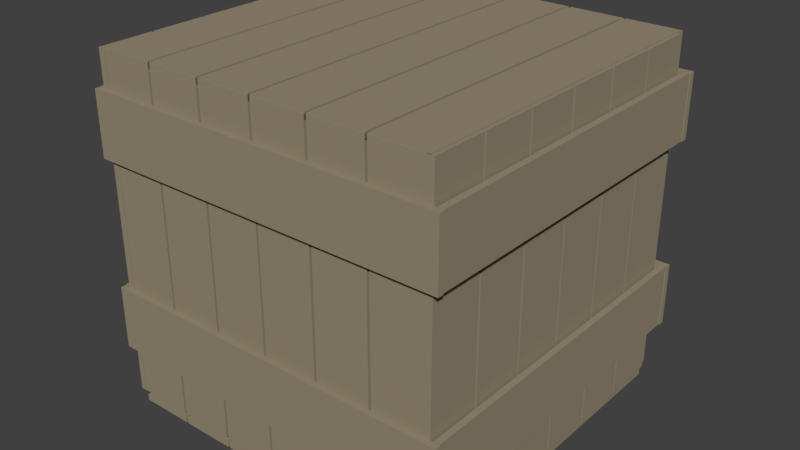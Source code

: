 # Source: StorageCrate_02blend.blend  (saved by Blender 2.78.0; exported with 4.5.12 LTS)
import bpy
from mathutils import Matrix  # noqa: F401  (used for matrix-valued properties, if any)

bpy.ops.wm.read_factory_settings(use_empty=True)
scene = bpy.context.scene
scene.name = 'Scene'

# ---- collections
col_collection_1 = bpy.data.collections.new('Collection 1'); scene.collection.children.link(col_collection_1)

# ---- materials (node trees are filled in below, after node groups)
mat_material_001 = bpy.data.materials.new('Material.001')
mat_material_001.alpha_threshold = 0.0
mat_material_001.use_transparent_shadow = False
mat_material_001.diffuse_color = (0.3108, 0.2622, 0.1777, 1.0)
mat_material_001.roughness = 0.5

# ---- material node trees

# ---- world
world_world = bpy.data.worlds.new('World'); scene.world = world_world
world_world.color = (0.05088, 0.05088, 0.05088)
world_world.use_sun_shadow = False
world_world.sun_shadow_jitter_overblur = 0.0
world_world.cycles.sampling_method = 'MANUAL'

# ---- meshes
me_plane_003 = bpy.data.meshes.new('Plane.003')
me_plane_003.from_pydata([(17.61, 3.068, 0.3099), (17.61, 3.068, 0.6869), (-1.446, 3.068, 0.3099), (-1.446, 3.068, 0.6869), (17.61, 3.103, 0.3099), (17.61, 3.103, 0.6869), (-1.446, 3.103, 0.3099), (-1.446, 3.103, 0.6869), (17.61, 3.068, 1.44), (17.61, 3.068, 1.817), (-1.446, 3.068, 1.44), (-1.446, 3.068, 1.817), (17.61, 3.103, 1.44), (17.61, 3.103, 1.817), (-1.446, 3.103, 1.44), (-1.446, 3.103, 1.817), (17.61, 0.9533, 1.44), (17.61, 0.9533, 1.817), (-1.446, 0.9533, 1.44), (-1.446, 0.9533, 1.817), (17.61, 0.9883, 1.44), (17.61, 0.9883, 1.817), (-1.446, 0.9883, 1.44), (-1.446, 0.9883, 1.817), (17.61, 0.9533, 0.3099), (17.61, 0.9533, 0.6869), (-1.446, 0.9533, 0.3099), (-1.446, 0.9533, 0.6869), (17.61, 0.9883, 0.3099), (17.61, 0.9883, 0.6869), (-1.446, 0.9883, 0.3099), (-1.446, 0.9883, 0.6869), (-1.819, 0.9478, 0.3099), (-1.819, 0.9478, 0.6869), (-1.819, 3.097, 0.3099), (-1.819, 3.097, 0.6869), (-1.491, 0.9478, 0.3099), (-1.491, 0.9478, 0.6869), (-1.491, 3.097, 0.3099), (-1.491, 3.097, 0.6869), (-1.819, 0.9478, 1.44), (-1.819, 0.9478, 1.817), (-1.819, 3.097, 1.44), (-1.819, 3.097, 1.817), (-1.491, 0.9478, 1.44), (-1.491, 0.9478, 1.817), (-1.491, 3.097, 1.44), (-1.491, 3.097, 1.817), (17.65, 0.9478, 1.44), (17.65, 0.9478, 1.817), (17.65, 3.097, 1.44), (17.65, 3.097, 1.817), (17.98, 0.9478, 1.44), (17.98, 0.9478, 1.817), (17.98, 3.097, 1.44), (17.98, 3.097, 1.817), (-1.506, 1.001, 0.02783), (1.506, 1.001, 0.02783), (-1.506, 1.001, 2.028), (1.506, 1.001, 2.028), (1.624, 1.001, 0.02783), (4.636, 1.001, 0.02783), (1.624, 1.001, 2.028), (4.636, 1.001, 2.028), (4.754, 1.001, 0.02783), (7.766, 1.001, 0.02783), (4.754, 1.001, 2.028), (7.766, 1.001, 2.028), (7.884, 1.001, 0.02783), (10.9, 1.001, 0.02783), (7.884, 1.001, 2.028), (10.9, 1.001, 2.028), (11.01, 1.001, 0.02783), (14.03, 1.001, 0.02783), (11.01, 1.001, 2.028), (14.03, 1.001, 2.028), (14.14, 1.001, 0.02783), (17.16, 1.001, 0.02783), (14.14, 1.001, 2.028), (17.16, 1.001, 2.028), (-1.506, 1.041, 0.02783), (1.506, 1.041, 0.02783), (-1.506, 1.041, 2.028), (1.506, 1.041, 2.028), (1.624, 1.041, 0.02783), (4.636, 1.041, 0.02783), (1.624, 1.041, 2.028), (4.636, 1.041, 2.028), (4.754, 1.041, 0.02783), (7.766, 1.041, 0.02783), (4.754, 1.041, 2.028), (7.766, 1.041, 2.028), (7.884, 1.041, 0.02783), (10.9, 1.041, 0.02783), (7.884, 1.041, 2.028), (10.9, 1.041, 2.028), (11.01, 1.041, 0.02783), (14.03, 1.041, 0.02783), (11.01, 1.041, 2.028), (14.03, 1.041, 2.028), (14.14, 1.041, 0.02783), (17.16, 1.041, 0.02783), (14.14, 1.041, 2.028), (17.16, 1.041, 2.028), (-1.539, 3.024, 0.02783), (1.472, 3.024, 0.02783), (-1.539, 3.024, 2.028), (1.472, 3.024, 2.028), (1.601, 3.024, 0.02783), (4.612, 3.024, 0.02783), (1.601, 3.024, 2.028), (4.612, 3.024, 2.028), (4.741, 3.024, 0.02783), (7.752, 3.024, 0.02783), (4.741, 3.024, 2.028), (7.752, 3.024, 2.028), (7.881, 3.024, 0.02783), (10.89, 3.024, 0.02783), (7.881, 3.024, 2.028), (10.89, 3.024, 2.028), (11.02, 3.024, 0.02783), (14.03, 3.024, 0.02783), (11.02, 3.024, 2.028), (14.03, 3.024, 2.028), (14.16, 3.024, 0.02783), (17.17, 3.024, 0.02783), (14.16, 3.024, 2.028), (17.17, 3.024, 2.028), (-1.539, 3.064, 0.02783), (1.472, 3.064, 0.02783), (-1.539, 3.064, 2.028), (1.472, 3.064, 2.028), (1.601, 3.064, 0.02783), (4.612, 3.064, 0.02783), (1.601, 3.064, 2.028), (4.612, 3.064, 2.028), (4.741, 3.064, 0.02783), (7.752, 3.064, 0.02783), (4.741, 3.064, 2.028), (7.752, 3.064, 2.028), (7.881, 3.064, 0.02783), (10.89, 3.064, 0.02783), (7.881, 3.064, 2.028), (10.89, 3.064, 2.028), (11.02, 3.064, 0.02783), (14.03, 3.064, 0.02783), (11.02, 3.064, 2.028), (14.03, 3.064, 2.028), (14.16, 3.064, 0.02783), (17.17, 3.064, 0.02783), (14.16, 3.064, 2.028), (17.17, 3.064, 2.028), (-1.474, 3.023, 0.0), (-1.474, 2.701, 0.0), (17.26, 3.023, 0.0), (17.26, 2.701, 0.0), (-1.474, 3.023, 2.034), (-1.474, 2.701, 2.034), (17.26, 3.023, 2.034), (17.26, 2.701, 2.034), (-1.518, 3.023, 0.02783), (-1.518, 2.701, 0.02783), (-1.518, 3.023, 2.028), (-1.518, 2.701, 2.028), (17.27, 3.023, 0.02783), (17.27, 2.701, 0.02783), (17.27, 3.023, 2.028), (17.27, 2.701, 2.028), (-1.474, 2.686, 0.0), (-1.474, 2.365, 0.0), (17.26, 2.686, 0.0), (17.26, 2.365, 0.0), (-1.474, 2.686, 2.034), (-1.474, 2.365, 2.034), (17.26, 2.686, 2.034), (17.26, 2.365, 2.034), (-1.518, 2.686, 0.02783), (-1.518, 2.365, 0.02783), (-1.518, 2.686, 2.028), (-1.518, 2.365, 2.028), (17.27, 2.686, 0.02783), (17.27, 2.365, 0.02783), (17.27, 2.686, 2.028), (17.27, 2.365, 2.028), (-1.474, 2.35, 0.0), (-1.474, 2.028, 0.0), (17.26, 2.35, 0.0), (17.26, 2.028, 0.0), (-1.474, 2.35, 2.034), (-1.474, 2.028, 2.034), (17.26, 2.35, 2.034), (17.26, 2.028, 2.034), (-1.518, 2.35, 0.02783), (-1.518, 2.028, 0.02783), (-1.518, 2.35, 2.028), (-1.518, 2.028, 2.028), (17.27, 2.35, 0.02783), (17.27, 2.028, 0.02783), (17.27, 2.35, 2.028), (17.27, 2.028, 2.028), (-1.474, 2.014, 0.0), (-1.474, 1.692, 0.0), (17.26, 2.014, 0.0), (17.26, 1.692, 0.0), (-1.474, 2.014, 2.034), (-1.474, 1.692, 2.034), (17.26, 2.014, 2.034), (17.26, 1.692, 2.034), (-1.518, 2.014, 0.02783), (-1.518, 1.692, 0.02783), (-1.518, 2.014, 2.028), (-1.518, 1.692, 2.028), (17.27, 2.014, 0.02783), (17.27, 1.692, 0.02783), (17.27, 2.014, 2.028), (17.27, 1.692, 2.028), (-1.474, 1.677, 0.0), (-1.474, 1.356, 0.0), (17.26, 1.677, 0.0), (17.26, 1.356, 0.0), (-1.474, 1.677, 2.034), (-1.474, 1.356, 2.034), (17.26, 1.677, 2.034), (17.26, 1.356, 2.034), (-1.518, 1.677, 0.02783), (-1.518, 1.356, 0.02783), (-1.518, 1.677, 2.028), (-1.518, 1.356, 2.028), (17.27, 1.677, 0.02783), (17.27, 1.356, 0.02783), (17.27, 1.677, 2.028), (17.27, 1.356, 2.028), (-1.474, 1.341, 0.0), (-1.474, 1.019, 0.0), (17.26, 1.341, 0.0), (17.26, 1.019, 0.0), (-1.474, 1.341, 2.034), (-1.474, 1.019, 2.034), (17.26, 1.341, 2.034), (17.26, 1.019, 2.034), (-1.518, 1.341, 0.02783), (-1.518, 1.019, 0.02783), (-1.518, 1.341, 2.028), (-1.518, 1.019, 2.028), (17.27, 1.341, 0.02783), (17.27, 1.019, 0.02783), (17.27, 1.341, 2.028), (17.27, 1.019, 2.028), (-1.474, 3.023, -0.04), (-1.474, 2.701, -0.04), (17.26, 3.023, -0.04), (17.26, 2.701, -0.04), (-1.474, 3.023, 1.994), (-1.474, 2.701, 1.994), (17.26, 3.023, 1.994), (17.26, 2.701, 1.994), (-1.143, 3.023, 0.02783), (-1.143, 2.701, 0.02783), (-1.143, 3.023, 2.028), (-1.143, 2.701, 2.028), (17.65, 3.023, 0.02783), (17.65, 2.701, 0.02783), (17.65, 3.023, 2.028), (17.65, 2.701, 2.028), (-1.474, 2.686, -0.04), (-1.474, 2.365, -0.04), (17.26, 2.686, -0.04), (17.26, 2.365, -0.04), (-1.474, 2.686, 1.994), (-1.474, 2.365, 1.994), (17.26, 2.686, 1.994), (17.26, 2.365, 1.994), (-1.143, 2.686, 0.02783), (-1.143, 2.365, 0.02783), (-1.143, 2.686, 2.028), (-1.143, 2.365, 2.028), (17.65, 2.686, 0.02783), (17.65, 2.365, 0.02783), (17.65, 2.686, 2.028), (17.65, 2.365, 2.028), (-1.474, 2.35, -0.04), (-1.474, 2.028, -0.04), (17.26, 2.35, -0.04), (17.26, 2.028, -0.04), (-1.474, 2.35, 1.994), (-1.474, 2.028, 1.994), (17.26, 2.35, 1.994), (17.26, 2.028, 1.994), (-1.143, 2.35, 0.02783), (-1.143, 2.028, 0.02783), (-1.143, 2.35, 2.028), (-1.143, 2.028, 2.028), (17.65, 2.35, 0.02783), (17.65, 2.028, 0.02783), (17.65, 2.35, 2.028), (17.65, 2.028, 2.028), (-1.474, 2.014, -0.04), (-1.474, 1.692, -0.04), (17.26, 2.014, -0.04), (17.26, 1.692, -0.04), (-1.474, 2.014, 1.994), (-1.474, 1.692, 1.994), (17.26, 2.014, 1.994), (17.26, 1.692, 1.994), (-1.143, 2.014, 0.02783), (-1.143, 1.692, 0.02783), (-1.143, 2.014, 2.028), (-1.143, 1.692, 2.028), (17.65, 2.014, 0.02783), (17.65, 1.692, 0.02783), (17.65, 2.014, 2.028), (17.65, 1.692, 2.028), (-1.474, 1.677, -0.04), (-1.474, 1.356, -0.04), (17.26, 1.677, -0.04), (17.26, 1.356, -0.04), (-1.474, 1.677, 1.994), (-1.474, 1.356, 1.994), (17.26, 1.677, 1.994), (17.26, 1.356, 1.994), (-1.143, 1.677, 0.02783), (-1.143, 1.356, 0.02783), (-1.143, 1.677, 2.028), (-1.143, 1.356, 2.028), (17.65, 1.677, 0.02783), (17.65, 1.356, 0.02783), (17.65, 1.677, 2.028), (17.65, 1.356, 2.028), (-1.474, 1.341, -0.04), (-1.474, 1.019, -0.04), (17.26, 1.341, -0.04), (17.26, 1.019, -0.04), (-1.474, 1.341, 1.994), (-1.474, 1.019, 1.994), (17.26, 1.341, 1.994), (17.26, 1.019, 1.994), (-1.143, 1.341, 0.02783), (-1.143, 1.019, 0.02783), (-1.143, 1.341, 2.028), (-1.143, 1.019, 2.028), (17.65, 1.341, 0.02783), (17.65, 1.019, 0.02783), (17.65, 1.341, 2.028), (17.65, 1.019, 2.028), (17.65, 0.9478, 0.3099), (17.65, 0.9478, 0.6869), (17.65, 3.097, 0.3099), (17.65, 3.097, 0.6869), (17.98, 0.9478, 0.3099), (17.98, 0.9478, 0.6869), (17.98, 3.097, 0.3099), (17.98, 3.097, 0.6869)], [], [(0, 1, 3, 2), (4, 6, 7, 5), (0, 2, 6, 4), (1, 0, 4, 5), (3, 1, 5, 7), (2, 3, 7, 6), (8, 9, 11, 10), (12, 14, 15, 13), (8, 10, 14, 12), (9, 8, 12, 13), (11, 9, 13, 15), (10, 11, 15, 14), (16, 17, 19, 18), (20, 22, 23, 21), (16, 18, 22, 20), (17, 16, 20, 21), (19, 17, 21, 23), (18, 19, 23, 22), (24, 25, 27, 26), (28, 30, 31, 29), (24, 26, 30, 28), (25, 24, 28, 29), (27, 25, 29, 31), (26, 27, 31, 30), (32, 33, 35, 34), (36, 38, 39, 37), (32, 34, 38, 36), (33, 32, 36, 37), (35, 33, 37, 39), (34, 35, 39, 38), (40, 41, 43, 42), (44, 46, 47, 45), (40, 42, 46, 44), (41, 40, 44, 45), (43, 41, 45, 47), (42, 43, 47, 46), (48, 49, 51, 50), (52, 54, 55, 53), (48, 50, 54, 52), (49, 48, 52, 53), (51, 49, 53, 55), (50, 51, 55, 54), (56, 57, 59, 58), (60, 61, 63, 62), (64, 65, 67, 66), (68, 69, 71, 70), (72, 73, 75, 74), (76, 77, 79, 78), (80, 82, 83, 81), (84, 86, 87, 85), (88, 90, 91, 89), (92, 94, 95, 93), (96, 98, 99, 97), (100, 102, 103, 101), (56, 58, 82, 80), (57, 56, 80, 81), (59, 57, 81, 83), (58, 59, 83, 82), (60, 62, 86, 84), (61, 60, 84, 85), (63, 61, 85, 87), (62, 63, 87, 86), (64, 66, 90, 88), (65, 64, 88, 89), (67, 65, 89, 91), (66, 67, 91, 90), (68, 70, 94, 92), (69, 68, 92, 93), (71, 69, 93, 95), (70, 71, 95, 94), (72, 74, 98, 96), (73, 72, 96, 97), (75, 73, 97, 99), (74, 75, 99, 98), (76, 78, 102, 100), (77, 76, 100, 101), (79, 77, 101, 103), (78, 79, 103, 102), (104, 105, 107, 106), (108, 109, 111, 110), (112, 113, 115, 114), (116, 117, 119, 118), (120, 121, 123, 122), (124, 125, 127, 126), (128, 130, 131, 129), (132, 134, 135, 133), (136, 138, 139, 137), (140, 142, 143, 141), (144, 146, 147, 145), (148, 150, 151, 149), (104, 106, 130, 128), (105, 104, 128, 129), (107, 105, 129, 131), (106, 107, 131, 130), (108, 110, 134, 132), (109, 108, 132, 133), (111, 109, 133, 135), (110, 111, 135, 134), (112, 114, 138, 136), (113, 112, 136, 137), (115, 113, 137, 139), (114, 115, 139, 138), (116, 118, 142, 140), (117, 116, 140, 141), (119, 117, 141, 143), (118, 119, 143, 142), (120, 122, 146, 144), (121, 120, 144, 145), (123, 121, 145, 147), (122, 123, 147, 146), (124, 126, 150, 148), (125, 124, 148, 149), (127, 125, 149, 151), (126, 127, 151, 150), (152, 153, 155, 154), (156, 157, 159, 158), (160, 161, 163, 162), (164, 165, 167, 166), (168, 169, 171, 170), (172, 173, 175, 174), (176, 177, 179, 178), (180, 181, 183, 182), (184, 185, 187, 186), (188, 189, 191, 190), (192, 193, 195, 194), (196, 197, 199, 198), (200, 201, 203, 202), (204, 205, 207, 206), (208, 209, 211, 210), (212, 213, 215, 214), (216, 217, 219, 218), (220, 221, 223, 222), (224, 225, 227, 226), (228, 229, 231, 230), (232, 233, 235, 234), (236, 237, 239, 238), (240, 241, 243, 242), (244, 245, 247, 246), (248, 250, 251, 249), (252, 254, 255, 253), (256, 258, 259, 257), (260, 262, 263, 261), (264, 266, 267, 265), (268, 270, 271, 269), (272, 274, 275, 273), (276, 278, 279, 277), (280, 282, 283, 281), (284, 286, 287, 285), (288, 290, 291, 289), (292, 294, 295, 293), (296, 298, 299, 297), (300, 302, 303, 301), (304, 306, 307, 305), (308, 310, 311, 309), (312, 314, 315, 313), (316, 318, 319, 317), (320, 322, 323, 321), (324, 326, 327, 325), (328, 330, 331, 329), (332, 334, 335, 333), (336, 338, 339, 337), (340, 342, 343, 341), (152, 154, 250, 248), (153, 152, 248, 249), (155, 153, 249, 251), (154, 155, 251, 250), (156, 158, 254, 252), (157, 156, 252, 253), (159, 157, 253, 255), (158, 159, 255, 254), (160, 162, 258, 256), (161, 160, 256, 257), (163, 161, 257, 259), (162, 163, 259, 258), (164, 166, 262, 260), (165, 164, 260, 261), (167, 165, 261, 263), (166, 167, 263, 262), (168, 170, 266, 264), (169, 168, 264, 265), (171, 169, 265, 267), (170, 171, 267, 266), (172, 174, 270, 268), (173, 172, 268, 269), (175, 173, 269, 271), (174, 175, 271, 270), (176, 178, 274, 272), (177, 176, 272, 273), (179, 177, 273, 275), (178, 179, 275, 274), (180, 182, 278, 276), (181, 180, 276, 277), (183, 181, 277, 279), (182, 183, 279, 278), (184, 186, 282, 280), (185, 184, 280, 281), (187, 185, 281, 283), (186, 187, 283, 282), (188, 190, 286, 284), (189, 188, 284, 285), (191, 189, 285, 287), (190, 191, 287, 286), (192, 194, 290, 288), (193, 192, 288, 289), (195, 193, 289, 291), (194, 195, 291, 290), (196, 198, 294, 292), (197, 196, 292, 293), (199, 197, 293, 295), (198, 199, 295, 294), (200, 202, 298, 296), (201, 200, 296, 297), (203, 201, 297, 299), (202, 203, 299, 298), (204, 206, 302, 300), (205, 204, 300, 301), (207, 205, 301, 303), (206, 207, 303, 302), (208, 210, 306, 304), (209, 208, 304, 305), (211, 209, 305, 307), (210, 211, 307, 306), (212, 214, 310, 308), (213, 212, 308, 309), (215, 213, 309, 311), (214, 215, 311, 310), (216, 218, 314, 312), (217, 216, 312, 313), (219, 217, 313, 315), (218, 219, 315, 314), (220, 222, 318, 316), (221, 220, 316, 317), (223, 221, 317, 319), (222, 223, 319, 318), (224, 226, 322, 320), (225, 224, 320, 321), (227, 225, 321, 323), (226, 227, 323, 322), (228, 230, 326, 324), (229, 228, 324, 325), (231, 229, 325, 327), (230, 231, 327, 326), (232, 234, 330, 328), (233, 232, 328, 329), (235, 233, 329, 331), (234, 235, 331, 330), (236, 238, 334, 332), (237, 236, 332, 333), (239, 237, 333, 335), (238, 239, 335, 334), (240, 242, 338, 336), (241, 240, 336, 337), (243, 241, 337, 339), (242, 243, 339, 338), (244, 246, 342, 340), (245, 244, 340, 341), (247, 245, 341, 343), (246, 247, 343, 342), (344, 345, 347, 346), (348, 350, 351, 349), (344, 346, 350, 348), (345, 344, 348, 349), (347, 345, 349, 351), (346, 347, 351, 350)])
me_plane_003.materials.append(mat_material_001)
me_plane_003.use_remesh_preserve_volume = False
me_plane_003.use_remesh_preserve_attributes = False
me_plane_003.use_mirror_vertex_groups = False
me_plane_003.update()

# ---- objects
ob_plane_003 = bpy.data.objects.new('Plane.003', me_plane_003)

# ---- transforms, parenting, visibility, modifiers, constraints
ob_plane_003.location = (1.974, -0.8426, 0.0)
ob_plane_003.rotation_euler = (0.0, -0.0, 1.571)
ob_plane_003.scale = (0.0645, 0.6041, 0.6041)
ob_plane_003.lineart.crease_threshold = 0.0

# ---- collection membership
col_collection_1.objects.link(ob_plane_003)

# ---- scene / render settings (as saved in the file)
scene.frame_start = 1; scene.frame_end = 250; scene.frame_set(1)
scene.render.engine = 'BLENDER_EEVEE_NEXT'
scene.render.resolution_percentage = 50
scene.render.dither_intensity = 0.0
scene.cycles.use_denoising = False
scene.cycles.samples = 128
scene.cycles.sampling_pattern = 'TABULATED_SOBOL'
scene.cycles.light_sampling_threshold = 0.0
scene.cycles.use_adaptive_sampling = False
scene.cycles.use_light_tree = False
scene.cycles.blur_glossy = 0.0
scene.cycles.sample_clamp_indirect = 0.0
scene.view_settings.view_transform = 'Standard'
bpy.context.view_layer.update()

# ---- added for rendering (the .blend has no active camera and no usable light): camera, sun
cam_auto = bpy.data.cameras.new('AutoCamera')
cam_auto.lens = 50.0
cam_auto.sensor_width = 36.0
cam_auto.clip_end = 1000.0
ob_auto_camera = bpy.data.objects.new('AutoCamera', cam_auto)
scene.collection.objects.link(ob_auto_camera)
ob_auto_camera.location = (2.79765, -2.77824, 2.24021)
ob_auto_camera.rotation_euler = (1.09748, -7.21219e-08, 0.694738)
scene.camera = ob_auto_camera
light_auto_sun = bpy.data.lights.new('AutoSun', 'SUN')
light_auto_sun.energy = 3.0
light_auto_sun.angle = 0.0523599
ob_auto_sun = bpy.data.objects.new('AutoSun', light_auto_sun)
scene.collection.objects.link(ob_auto_sun)
ob_auto_sun.rotation_euler = (0.872665, 0.174533, 0.523599)
bpy.context.view_layer.update()
